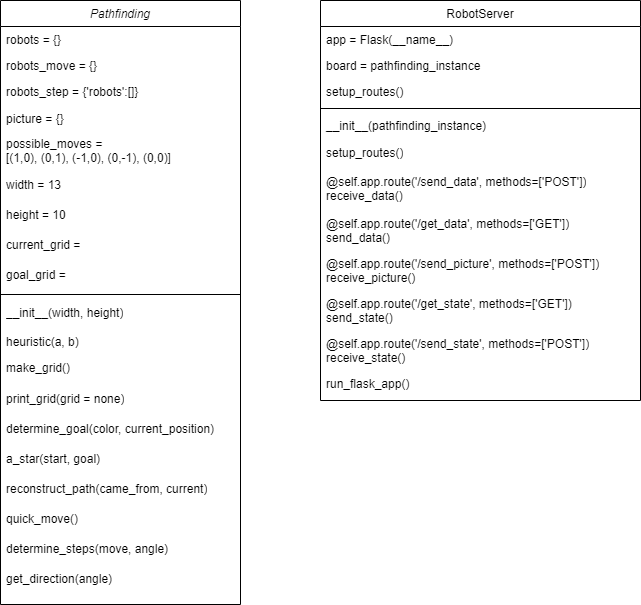

The diagram above was exported from draw.io. Its source (the exported page's mxGraphModel, read from the mxfile embedded in the PNG):
<mxGraphModel dx="281" dy="621" grid="1" gridSize="10" guides="1" tooltips="1" connect="1" arrows="1" fold="1" page="1" pageScale="1" pageWidth="827" pageHeight="1169" math="0" shadow="0">
  <root>
    <mxCell id="WIyWlLk6GJQsqaUBKTNV-0" />
    <mxCell id="WIyWlLk6GJQsqaUBKTNV-1" parent="WIyWlLk6GJQsqaUBKTNV-0" />
    <mxCell id="zkfFHV4jXpPFQw0GAbJ--0" value="Pathfinding" style="swimlane;fontStyle=2;align=center;verticalAlign=top;childLayout=stackLayout;horizontal=1;startSize=26;horizontalStack=0;resizeParent=1;resizeLast=0;collapsible=1;marginBottom=0;rounded=0;shadow=0;strokeWidth=1;" parent="WIyWlLk6GJQsqaUBKTNV-1" vertex="1">
      <mxGeometry x="200" y="120" width="240" height="604" as="geometry">
        <mxRectangle x="230" y="140" width="160" height="26" as="alternateBounds" />
      </mxGeometry>
    </mxCell>
    <mxCell id="zkfFHV4jXpPFQw0GAbJ--1" value="robots = {}" style="text;align=left;verticalAlign=top;spacingLeft=4;spacingRight=4;overflow=hidden;rotatable=0;points=[[0,0.5],[1,0.5]];portConstraint=eastwest;" parent="zkfFHV4jXpPFQw0GAbJ--0" vertex="1">
      <mxGeometry y="26" width="240" height="26" as="geometry" />
    </mxCell>
    <mxCell id="zkfFHV4jXpPFQw0GAbJ--2" value="robots_move = {}" style="text;align=left;verticalAlign=top;spacingLeft=4;spacingRight=4;overflow=hidden;rotatable=0;points=[[0,0.5],[1,0.5]];portConstraint=eastwest;rounded=0;shadow=0;html=0;" parent="zkfFHV4jXpPFQw0GAbJ--0" vertex="1">
      <mxGeometry y="52" width="240" height="26" as="geometry" />
    </mxCell>
    <mxCell id="zkfFHV4jXpPFQw0GAbJ--3" value="robots_step = {'robots':[]}" style="text;align=left;verticalAlign=top;spacingLeft=4;spacingRight=4;overflow=hidden;rotatable=0;points=[[0,0.5],[1,0.5]];portConstraint=eastwest;rounded=0;shadow=0;html=0;" parent="zkfFHV4jXpPFQw0GAbJ--0" vertex="1">
      <mxGeometry y="78" width="240" height="26" as="geometry" />
    </mxCell>
    <mxCell id="13FKlpm7JAmn73KJ2DjP-21" value="picture = {}" style="text;strokeColor=none;fillColor=none;align=left;verticalAlign=middle;spacingLeft=4;spacingRight=4;overflow=hidden;points=[[0,0.5],[1,0.5]];portConstraint=eastwest;rotatable=0;whiteSpace=wrap;html=1;" vertex="1" parent="zkfFHV4jXpPFQw0GAbJ--0">
      <mxGeometry y="104" width="240" height="30" as="geometry" />
    </mxCell>
    <mxCell id="13FKlpm7JAmn73KJ2DjP-6" value="&lt;font style=&quot;font-size: 12px;&quot;&gt;&lt;span style=&quot;text-align: center; background-color: rgb(255, 255, 255);&quot;&gt;possible_moves = [&lt;/span&gt;&lt;span style=&quot;text-align: center; white-space: pre;&quot;&gt;(&lt;/span&gt;&lt;span style=&quot;text-align: center; white-space: pre;&quot;&gt;1&lt;/span&gt;&lt;span style=&quot;text-align: center; white-space: pre;&quot;&gt;,&lt;/span&gt;&lt;span style=&quot;text-align: center; white-space: pre;&quot;&gt;0&lt;/span&gt;&lt;span style=&quot;text-align: center; white-space: pre;&quot;&gt;), (&lt;/span&gt;&lt;span style=&quot;text-align: center; white-space: pre;&quot;&gt;0&lt;/span&gt;&lt;span style=&quot;text-align: center; white-space: pre;&quot;&gt;,&lt;/span&gt;&lt;span style=&quot;text-align: center; white-space: pre;&quot;&gt;1&lt;/span&gt;&lt;span style=&quot;text-align: center; white-space: pre;&quot;&gt;), (&lt;/span&gt;&lt;span style=&quot;text-align: center; white-space: pre;&quot;&gt;-&lt;/span&gt;&lt;span style=&quot;text-align: center; white-space: pre;&quot;&gt;1&lt;/span&gt;&lt;span style=&quot;text-align: center; white-space: pre;&quot;&gt;,&lt;/span&gt;&lt;span style=&quot;text-align: center; white-space: pre;&quot;&gt;0&lt;/span&gt;&lt;span style=&quot;text-align: center; white-space: pre;&quot;&gt;), (&lt;/span&gt;&lt;span style=&quot;text-align: center; white-space: pre;&quot;&gt;0&lt;/span&gt;&lt;span style=&quot;text-align: center; white-space: pre;&quot;&gt;,&lt;/span&gt;&lt;span style=&quot;text-align: center; white-space: pre;&quot;&gt;-&lt;/span&gt;&lt;span style=&quot;text-align: center; white-space: pre;&quot;&gt;1&lt;/span&gt;&lt;span style=&quot;text-align: center; white-space: pre;&quot;&gt;), (&lt;/span&gt;&lt;span style=&quot;text-align: center; white-space: pre;&quot;&gt;0&lt;/span&gt;&lt;span style=&quot;text-align: center; white-space: pre;&quot;&gt;,&lt;/span&gt;&lt;span style=&quot;text-align: center; white-space: pre;&quot;&gt;0&lt;/span&gt;&lt;span style=&quot;text-align: center; white-space: pre;&quot;&gt;)]&lt;/span&gt;&lt;/font&gt;" style="text;strokeColor=none;fillColor=none;align=left;verticalAlign=middle;spacingLeft=4;spacingRight=4;overflow=hidden;points=[[0,0.5],[1,0.5]];portConstraint=eastwest;rotatable=0;whiteSpace=wrap;html=1;spacingBottom=4;spacing=2;" vertex="1" parent="zkfFHV4jXpPFQw0GAbJ--0">
      <mxGeometry y="134" width="240" height="36" as="geometry" />
    </mxCell>
    <mxCell id="13FKlpm7JAmn73KJ2DjP-4" value="width = 13" style="text;strokeColor=none;fillColor=none;align=left;verticalAlign=middle;spacingLeft=4;spacingRight=4;overflow=hidden;points=[[0,0.5],[1,0.5]];portConstraint=eastwest;rotatable=0;whiteSpace=wrap;html=1;" vertex="1" parent="zkfFHV4jXpPFQw0GAbJ--0">
      <mxGeometry y="170" width="240" height="30" as="geometry" />
    </mxCell>
    <mxCell id="13FKlpm7JAmn73KJ2DjP-1" value="height = 10" style="text;strokeColor=none;fillColor=none;align=left;verticalAlign=middle;spacingLeft=4;spacingRight=4;overflow=hidden;points=[[0,0.5],[1,0.5]];portConstraint=eastwest;rotatable=0;whiteSpace=wrap;html=1;" vertex="1" parent="zkfFHV4jXpPFQw0GAbJ--0">
      <mxGeometry y="200" width="240" height="30" as="geometry" />
    </mxCell>
    <mxCell id="13FKlpm7JAmn73KJ2DjP-2" value="current_grid =&amp;nbsp;" style="text;strokeColor=none;fillColor=none;align=left;verticalAlign=middle;spacingLeft=4;spacingRight=4;overflow=hidden;points=[[0,0.5],[1,0.5]];portConstraint=eastwest;rotatable=0;whiteSpace=wrap;html=1;" vertex="1" parent="zkfFHV4jXpPFQw0GAbJ--0">
      <mxGeometry y="230" width="240" height="30" as="geometry" />
    </mxCell>
    <mxCell id="13FKlpm7JAmn73KJ2DjP-22" value="goal_grid =&amp;nbsp;" style="text;strokeColor=none;fillColor=none;align=left;verticalAlign=middle;spacingLeft=4;spacingRight=4;overflow=hidden;points=[[0,0.5],[1,0.5]];portConstraint=eastwest;rotatable=0;whiteSpace=wrap;html=1;" vertex="1" parent="zkfFHV4jXpPFQw0GAbJ--0">
      <mxGeometry y="260" width="240" height="30" as="geometry" />
    </mxCell>
    <mxCell id="zkfFHV4jXpPFQw0GAbJ--4" value="" style="line;html=1;strokeWidth=1;align=left;verticalAlign=middle;spacingTop=-1;spacingLeft=3;spacingRight=3;rotatable=0;labelPosition=right;points=[];portConstraint=eastwest;" parent="zkfFHV4jXpPFQw0GAbJ--0" vertex="1">
      <mxGeometry y="290" width="240" height="8" as="geometry" />
    </mxCell>
    <mxCell id="13FKlpm7JAmn73KJ2DjP-9" value="__init__(width, height)" style="text;strokeColor=none;fillColor=none;align=left;verticalAlign=middle;spacingLeft=4;spacingRight=4;overflow=hidden;points=[[0,0.5],[1,0.5]];portConstraint=eastwest;rotatable=0;whiteSpace=wrap;html=1;" vertex="1" parent="zkfFHV4jXpPFQw0GAbJ--0">
      <mxGeometry y="298" width="240" height="30" as="geometry" />
    </mxCell>
    <mxCell id="zkfFHV4jXpPFQw0GAbJ--5" value="heuristic(a, b)" style="text;align=left;verticalAlign=top;spacingLeft=4;spacingRight=4;overflow=hidden;rotatable=0;points=[[0,0.5],[1,0.5]];portConstraint=eastwest;fontColor=default;" parent="zkfFHV4jXpPFQw0GAbJ--0" vertex="1">
      <mxGeometry y="328" width="240" height="26" as="geometry" />
    </mxCell>
    <mxCell id="13FKlpm7JAmn73KJ2DjP-7" value="make_grid()" style="text;align=left;verticalAlign=top;spacingLeft=4;spacingRight=4;overflow=hidden;points=[[0,0.5],[1,0.5]];portConstraint=eastwest;rotatable=0;fillColor=none;fontFamily=Helvetica;labelBackgroundColor=default;fontColor=default;" vertex="1" parent="zkfFHV4jXpPFQw0GAbJ--0">
      <mxGeometry y="354" width="240" height="30" as="geometry" />
    </mxCell>
    <mxCell id="13FKlpm7JAmn73KJ2DjP-8" value="print_grid(grid = none)" style="text;strokeColor=none;fillColor=none;align=left;verticalAlign=middle;spacingLeft=4;spacingRight=4;overflow=hidden;points=[[0,0.5],[1,0.5]];portConstraint=eastwest;rotatable=0;whiteSpace=wrap;html=1;" vertex="1" parent="zkfFHV4jXpPFQw0GAbJ--0">
      <mxGeometry y="384" width="240" height="30" as="geometry" />
    </mxCell>
    <mxCell id="13FKlpm7JAmn73KJ2DjP-11" value="determine_goal(color, current_position)" style="text;strokeColor=none;fillColor=none;align=left;verticalAlign=middle;spacingLeft=4;spacingRight=4;overflow=hidden;points=[[0,0.5],[1,0.5]];portConstraint=eastwest;rotatable=0;whiteSpace=wrap;html=1;" vertex="1" parent="zkfFHV4jXpPFQw0GAbJ--0">
      <mxGeometry y="414" width="240" height="30" as="geometry" />
    </mxCell>
    <mxCell id="13FKlpm7JAmn73KJ2DjP-12" value="a_star(start, goal)" style="text;strokeColor=none;fillColor=none;align=left;verticalAlign=middle;spacingLeft=4;spacingRight=4;overflow=hidden;points=[[0,0.5],[1,0.5]];portConstraint=eastwest;rotatable=0;whiteSpace=wrap;html=1;" vertex="1" parent="zkfFHV4jXpPFQw0GAbJ--0">
      <mxGeometry y="444" width="240" height="30" as="geometry" />
    </mxCell>
    <mxCell id="13FKlpm7JAmn73KJ2DjP-15" value="reconstruct_path(came_from, current)" style="text;strokeColor=none;fillColor=none;align=left;verticalAlign=middle;spacingLeft=4;spacingRight=4;overflow=hidden;points=[[0,0.5],[1,0.5]];portConstraint=eastwest;rotatable=0;whiteSpace=wrap;html=1;" vertex="1" parent="zkfFHV4jXpPFQw0GAbJ--0">
      <mxGeometry y="474" width="240" height="30" as="geometry" />
    </mxCell>
    <mxCell id="13FKlpm7JAmn73KJ2DjP-14" value="quick_move()" style="text;strokeColor=none;fillColor=none;align=left;verticalAlign=middle;spacingLeft=4;spacingRight=4;overflow=hidden;points=[[0,0.5],[1,0.5]];portConstraint=eastwest;rotatable=0;whiteSpace=wrap;html=1;" vertex="1" parent="zkfFHV4jXpPFQw0GAbJ--0">
      <mxGeometry y="504" width="240" height="30" as="geometry" />
    </mxCell>
    <mxCell id="13FKlpm7JAmn73KJ2DjP-13" value="determine_steps(move, angle)" style="text;strokeColor=none;fillColor=none;align=left;verticalAlign=middle;spacingLeft=4;spacingRight=4;overflow=hidden;points=[[0,0.5],[1,0.5]];portConstraint=eastwest;rotatable=0;whiteSpace=wrap;html=1;" vertex="1" parent="zkfFHV4jXpPFQw0GAbJ--0">
      <mxGeometry y="534" width="240" height="30" as="geometry" />
    </mxCell>
    <mxCell id="13FKlpm7JAmn73KJ2DjP-10" value="get_direction(angle)" style="text;strokeColor=none;fillColor=none;align=left;verticalAlign=middle;spacingLeft=4;spacingRight=4;overflow=hidden;points=[[0,0.5],[1,0.5]];portConstraint=eastwest;rotatable=0;whiteSpace=wrap;html=1;" vertex="1" parent="zkfFHV4jXpPFQw0GAbJ--0">
      <mxGeometry y="564" width="240" height="30" as="geometry" />
    </mxCell>
    <mxCell id="zkfFHV4jXpPFQw0GAbJ--17" value="RobotServer" style="swimlane;fontStyle=0;align=center;verticalAlign=top;childLayout=stackLayout;horizontal=1;startSize=26;horizontalStack=0;resizeParent=1;resizeLast=0;collapsible=1;marginBottom=0;rounded=0;shadow=0;strokeWidth=1;" parent="WIyWlLk6GJQsqaUBKTNV-1" vertex="1">
      <mxGeometry x="520" y="120" width="320" height="400" as="geometry">
        <mxRectangle x="550" y="140" width="160" height="26" as="alternateBounds" />
      </mxGeometry>
    </mxCell>
    <mxCell id="zkfFHV4jXpPFQw0GAbJ--18" value="app = Flask(__name__)" style="text;align=left;verticalAlign=top;spacingLeft=4;spacingRight=4;overflow=hidden;rotatable=0;points=[[0,0.5],[1,0.5]];portConstraint=eastwest;" parent="zkfFHV4jXpPFQw0GAbJ--17" vertex="1">
      <mxGeometry y="26" width="320" height="26" as="geometry" />
    </mxCell>
    <mxCell id="zkfFHV4jXpPFQw0GAbJ--19" value="board = pathfinding_instance" style="text;align=left;verticalAlign=top;spacingLeft=4;spacingRight=4;overflow=hidden;rotatable=0;points=[[0,0.5],[1,0.5]];portConstraint=eastwest;rounded=0;shadow=0;html=0;" parent="zkfFHV4jXpPFQw0GAbJ--17" vertex="1">
      <mxGeometry y="52" width="320" height="26" as="geometry" />
    </mxCell>
    <mxCell id="zkfFHV4jXpPFQw0GAbJ--20" value="setup_routes()" style="text;align=left;verticalAlign=top;spacingLeft=4;spacingRight=4;overflow=hidden;rotatable=0;points=[[0,0.5],[1,0.5]];portConstraint=eastwest;rounded=0;shadow=0;html=0;" parent="zkfFHV4jXpPFQw0GAbJ--17" vertex="1">
      <mxGeometry y="78" width="320" height="26" as="geometry" />
    </mxCell>
    <mxCell id="zkfFHV4jXpPFQw0GAbJ--23" value="" style="line;html=1;strokeWidth=1;align=left;verticalAlign=middle;spacingTop=-1;spacingLeft=3;spacingRight=3;rotatable=0;labelPosition=right;points=[];portConstraint=eastwest;" parent="zkfFHV4jXpPFQw0GAbJ--17" vertex="1">
      <mxGeometry y="104" width="320" height="8" as="geometry" />
    </mxCell>
    <mxCell id="zkfFHV4jXpPFQw0GAbJ--24" value="__init__(pathfinding_instance)" style="text;align=left;verticalAlign=top;spacingLeft=4;spacingRight=4;overflow=hidden;rotatable=0;points=[[0,0.5],[1,0.5]];portConstraint=eastwest;" parent="zkfFHV4jXpPFQw0GAbJ--17" vertex="1">
      <mxGeometry y="112" width="320" height="26" as="geometry" />
    </mxCell>
    <mxCell id="13FKlpm7JAmn73KJ2DjP-16" value="setup_routes()" style="text;strokeColor=none;fillColor=none;align=left;verticalAlign=middle;spacingLeft=4;spacingRight=4;overflow=hidden;points=[[0,0.5],[1,0.5]];portConstraint=eastwest;rotatable=0;whiteSpace=wrap;html=1;" vertex="1" parent="zkfFHV4jXpPFQw0GAbJ--17">
      <mxGeometry y="138" width="320" height="30" as="geometry" />
    </mxCell>
    <mxCell id="13FKlpm7JAmn73KJ2DjP-17" value="@self.app.route('/send_data', methods=['POST'])&lt;div&gt;receive_data()&lt;/div&gt;" style="text;strokeColor=none;fillColor=none;align=left;verticalAlign=top;spacingLeft=4;spacingRight=4;overflow=hidden;points=[[0,0.5],[1,0.5]];portConstraint=eastwest;rotatable=0;whiteSpace=wrap;html=1;" vertex="1" parent="zkfFHV4jXpPFQw0GAbJ--17">
      <mxGeometry y="168" width="320" height="42" as="geometry" />
    </mxCell>
    <mxCell id="13FKlpm7JAmn73KJ2DjP-20" value="@self.app.route('/get_data', methods=['GET'])&lt;div&gt;send_data()&lt;/div&gt;" style="text;strokeColor=none;fillColor=none;align=left;verticalAlign=top;spacingLeft=4;spacingRight=4;overflow=hidden;points=[[0,0.5],[1,0.5]];portConstraint=eastwest;rotatable=0;whiteSpace=wrap;html=1;" vertex="1" parent="zkfFHV4jXpPFQw0GAbJ--17">
      <mxGeometry y="210" width="320" height="40" as="geometry" />
    </mxCell>
    <mxCell id="13FKlpm7JAmn73KJ2DjP-23" value="@self.app.route('/send_picture', methods=['POST'])&lt;div&gt;receive_picture()&lt;/div&gt;" style="text;strokeColor=none;fillColor=none;align=left;verticalAlign=top;spacingLeft=4;spacingRight=4;overflow=hidden;points=[[0,0.5],[1,0.5]];portConstraint=eastwest;rotatable=0;whiteSpace=wrap;html=1;" vertex="1" parent="zkfFHV4jXpPFQw0GAbJ--17">
      <mxGeometry y="250" width="320" height="40" as="geometry" />
    </mxCell>
    <mxCell id="13FKlpm7JAmn73KJ2DjP-24" value="@self.app.route('/get_state', methods=['GET'])&lt;div&gt;send_state()&lt;/div&gt;" style="text;strokeColor=none;fillColor=none;align=left;verticalAlign=top;spacingLeft=4;spacingRight=4;overflow=hidden;points=[[0,0.5],[1,0.5]];portConstraint=eastwest;rotatable=0;whiteSpace=wrap;html=1;" vertex="1" parent="zkfFHV4jXpPFQw0GAbJ--17">
      <mxGeometry y="290" width="320" height="40" as="geometry" />
    </mxCell>
    <mxCell id="13FKlpm7JAmn73KJ2DjP-25" value="@self.app.route('/send_state', methods=['POST'])&lt;div&gt;receive_state()&lt;/div&gt;" style="text;strokeColor=none;fillColor=none;align=left;verticalAlign=top;spacingLeft=4;spacingRight=4;overflow=hidden;points=[[0,0.5],[1,0.5]];portConstraint=eastwest;rotatable=0;whiteSpace=wrap;html=1;" vertex="1" parent="zkfFHV4jXpPFQw0GAbJ--17">
      <mxGeometry y="330" width="320" height="40" as="geometry" />
    </mxCell>
    <mxCell id="zkfFHV4jXpPFQw0GAbJ--25" value="run_flask_app()" style="text;align=left;verticalAlign=top;spacingLeft=4;spacingRight=4;overflow=hidden;rotatable=0;points=[[0,0.5],[1,0.5]];portConstraint=eastwest;" parent="zkfFHV4jXpPFQw0GAbJ--17" vertex="1">
      <mxGeometry y="370" width="320" height="26" as="geometry" />
    </mxCell>
  </root>
</mxGraphModel>